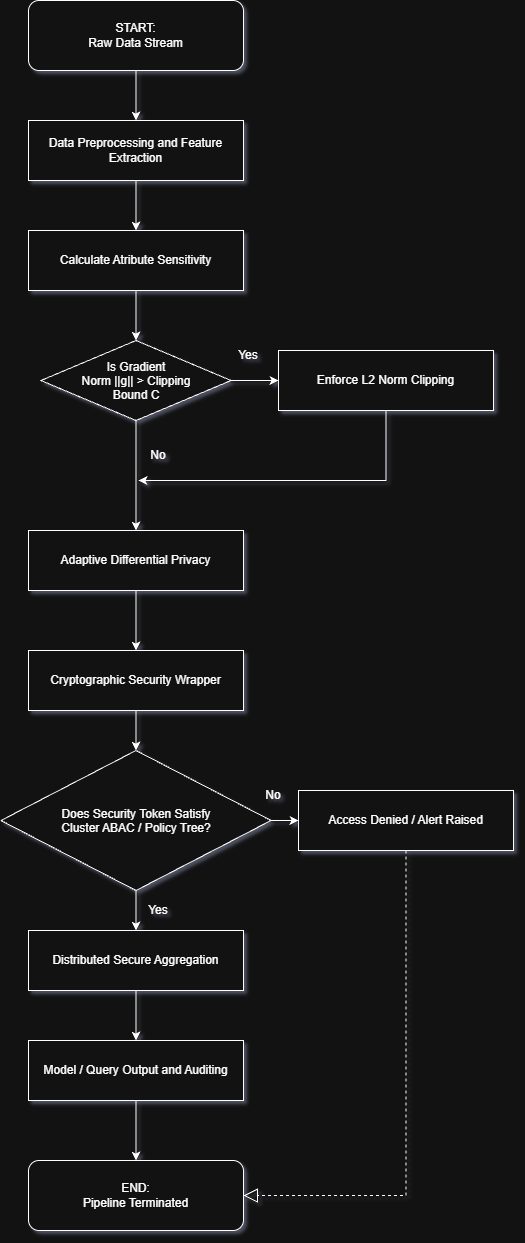

The diagram above was exported from draw.io. Its source (the exported page's mxGraphModel, read from the mxfile embedded in the PNG):
<mxGraphModel dx="691" dy="595" grid="1" gridSize="10" guides="1" tooltips="1" connect="1" arrows="1" fold="1" page="1" pageScale="1" pageWidth="850" pageHeight="1100" math="0" shadow="0">
  <root>
    <mxCell id="0" />
    <mxCell id="1" parent="0" />
    <mxCell id="7SMpLNGTNQnh9bpEyBCa-4" edge="1" parent="1" source="7SMpLNGTNQnh9bpEyBCa-1" style="edgeStyle=orthogonalEdgeStyle;rounded=0;orthogonalLoop=1;jettySize=auto;html=1;entryX=0.5;entryY=0;entryDx=0;entryDy=0;" target="7SMpLNGTNQnh9bpEyBCa-2">
      <mxGeometry relative="1" as="geometry" />
    </mxCell>
    <mxCell id="7SMpLNGTNQnh9bpEyBCa-1" parent="1" style="rounded=1;whiteSpace=wrap;html=1;" value="START:&lt;div&gt;Raw Data Stream&lt;/div&gt;" vertex="1">
      <mxGeometry height="70" width="215" x="330" y="70" as="geometry" />
    </mxCell>
    <mxCell id="7SMpLNGTNQnh9bpEyBCa-7" edge="1" parent="1" source="7SMpLNGTNQnh9bpEyBCa-2" style="edgeStyle=orthogonalEdgeStyle;rounded=0;orthogonalLoop=1;jettySize=auto;html=1;entryX=0.5;entryY=0;entryDx=0;entryDy=0;" target="7SMpLNGTNQnh9bpEyBCa-6">
      <mxGeometry relative="1" as="geometry" />
    </mxCell>
    <mxCell id="7SMpLNGTNQnh9bpEyBCa-2" parent="1" style="rounded=0;whiteSpace=wrap;html=1;" value="Data Preprocessing and Feature Extraction" vertex="1">
      <mxGeometry height="60" width="215" x="330" y="190" as="geometry" />
    </mxCell>
    <mxCell id="7SMpLNGTNQnh9bpEyBCa-15" edge="1" parent="1" source="7SMpLNGTNQnh9bpEyBCa-6" style="edgeStyle=orthogonalEdgeStyle;rounded=0;orthogonalLoop=1;jettySize=auto;html=1;entryX=0.5;entryY=0;entryDx=0;entryDy=0;" target="7SMpLNGTNQnh9bpEyBCa-8">
      <mxGeometry relative="1" as="geometry" />
    </mxCell>
    <mxCell id="7SMpLNGTNQnh9bpEyBCa-6" parent="1" style="rounded=0;whiteSpace=wrap;html=1;" value="Calculate Atribute Sensitivity" vertex="1">
      <mxGeometry height="60" width="215" x="330" y="300" as="geometry" />
    </mxCell>
    <mxCell id="7SMpLNGTNQnh9bpEyBCa-11" edge="1" parent="1" source="7SMpLNGTNQnh9bpEyBCa-8" style="edgeStyle=orthogonalEdgeStyle;rounded=0;orthogonalLoop=1;jettySize=auto;html=1;entryX=0;entryY=0.5;entryDx=0;entryDy=0;" target="7SMpLNGTNQnh9bpEyBCa-10">
      <mxGeometry relative="1" as="geometry" />
    </mxCell>
    <mxCell id="7SMpLNGTNQnh9bpEyBCa-18" edge="1" parent="1" source="7SMpLNGTNQnh9bpEyBCa-8" style="edgeStyle=orthogonalEdgeStyle;rounded=0;orthogonalLoop=1;jettySize=auto;html=1;entryX=0.5;entryY=0;entryDx=0;entryDy=0;" target="7SMpLNGTNQnh9bpEyBCa-17">
      <mxGeometry relative="1" as="geometry" />
    </mxCell>
    <mxCell id="7SMpLNGTNQnh9bpEyBCa-8" parent="1" style="rhombus;whiteSpace=wrap;html=1;shapeInside=1;" value="Is Gradient Norm ||g|| &amp;gt; Clipping Bound C" vertex="1">
      <mxGeometry height="80" width="190" x="342.5" y="410" as="geometry" />
    </mxCell>
    <mxCell id="7SMpLNGTNQnh9bpEyBCa-10" parent="1" style="rounded=0;whiteSpace=wrap;html=1;" value="Enforce L2 Norm Clipping" vertex="1">
      <mxGeometry height="60" width="215" x="580" y="420" as="geometry" />
    </mxCell>
    <mxCell id="7SMpLNGTNQnh9bpEyBCa-12" parent="1" style="text;html=1;whiteSpace=wrap;strokeColor=none;fillColor=none;align=center;verticalAlign=middle;rounded=0;" value="Yes" vertex="1">
      <mxGeometry height="30" width="60" x="520" y="410" as="geometry" />
    </mxCell>
    <mxCell id="7SMpLNGTNQnh9bpEyBCa-23" edge="1" parent="1" source="7SMpLNGTNQnh9bpEyBCa-17" style="edgeStyle=orthogonalEdgeStyle;rounded=0;orthogonalLoop=1;jettySize=auto;html=1;entryX=0.5;entryY=0;entryDx=0;entryDy=0;" target="7SMpLNGTNQnh9bpEyBCa-22">
      <mxGeometry relative="1" as="geometry" />
    </mxCell>
    <mxCell id="7SMpLNGTNQnh9bpEyBCa-17" parent="1" style="rounded=0;whiteSpace=wrap;html=1;" value="Adaptive Differential Privacy" vertex="1">
      <mxGeometry height="60" width="215" x="330" y="600" as="geometry" />
    </mxCell>
    <mxCell id="7SMpLNGTNQnh9bpEyBCa-20" edge="1" parent="1" source="7SMpLNGTNQnh9bpEyBCa-10" style="endArrow=classic;html=1;rounded=0;exitX=0.5;exitY=1;exitDx=0;exitDy=0;" value="">
      <mxGeometry height="50" relative="1" width="50" as="geometry">
        <Array as="points">
          <mxPoint x="687.5" y="550" />
        </Array>
        <mxPoint x="670" y="580" as="sourcePoint" />
        <mxPoint x="440" y="550" as="targetPoint" />
      </mxGeometry>
    </mxCell>
    <mxCell id="7SMpLNGTNQnh9bpEyBCa-21" parent="1" style="text;html=1;whiteSpace=wrap;strokeColor=none;fillColor=none;align=center;verticalAlign=middle;rounded=0;" value="No" vertex="1">
      <mxGeometry height="30" width="60" x="430" y="510" as="geometry" />
    </mxCell>
    <mxCell id="7SMpLNGTNQnh9bpEyBCa-27" edge="1" parent="1" source="7SMpLNGTNQnh9bpEyBCa-22" style="edgeStyle=orthogonalEdgeStyle;rounded=0;orthogonalLoop=1;jettySize=auto;html=1;entryX=0.5;entryY=0;entryDx=0;entryDy=0;" target="7SMpLNGTNQnh9bpEyBCa-25">
      <mxGeometry relative="1" as="geometry" />
    </mxCell>
    <mxCell id="7SMpLNGTNQnh9bpEyBCa-22" parent="1" style="rounded=0;whiteSpace=wrap;html=1;" value="Cryptographic Security Wrapper" vertex="1">
      <mxGeometry height="60" width="215" x="330" y="720" as="geometry" />
    </mxCell>
    <mxCell id="7SMpLNGTNQnh9bpEyBCa-31" edge="1" parent="1" source="7SMpLNGTNQnh9bpEyBCa-25" style="edgeStyle=orthogonalEdgeStyle;rounded=0;orthogonalLoop=1;jettySize=auto;html=1;entryX=0;entryY=0.5;entryDx=0;entryDy=0;" target="7SMpLNGTNQnh9bpEyBCa-29">
      <mxGeometry relative="1" as="geometry" />
    </mxCell>
    <mxCell id="7SMpLNGTNQnh9bpEyBCa-33" edge="1" parent="1" source="7SMpLNGTNQnh9bpEyBCa-25" style="edgeStyle=orthogonalEdgeStyle;rounded=0;orthogonalLoop=1;jettySize=auto;html=1;entryX=0.5;entryY=0;entryDx=0;entryDy=0;" target="7SMpLNGTNQnh9bpEyBCa-32">
      <mxGeometry relative="1" as="geometry" />
    </mxCell>
    <mxCell id="7SMpLNGTNQnh9bpEyBCa-25" parent="1" style="rhombus;whiteSpace=wrap;html=1;shapeInside=1;" value="Does Security Token Satisfy&lt;span style=&quot;background-color: transparent; color: light-dark(rgb(0, 0, 0), rgb(255, 255, 255));&quot;&gt;&lt;br&gt;&lt;/span&gt;&lt;span style=&quot;background-color: transparent; color: light-dark(rgb(0, 0, 0), rgb(255, 255, 255));&quot;&gt;Cluster ABAC / Policy Tree?&lt;/span&gt;" vertex="1">
      <mxGeometry height="140" width="270" x="302.5" y="820" as="geometry" />
    </mxCell>
    <mxCell id="7SMpLNGTNQnh9bpEyBCa-29" parent="1" style="rounded=0;whiteSpace=wrap;html=1;" value="Access Denied / Alert Raised" vertex="1">
      <mxGeometry height="60" width="215" x="600" y="860" as="geometry" />
    </mxCell>
    <mxCell id="7SMpLNGTNQnh9bpEyBCa-30" parent="1" style="text;html=1;whiteSpace=wrap;strokeColor=none;fillColor=none;align=center;verticalAlign=middle;rounded=0;" value="No" vertex="1">
      <mxGeometry height="30" width="60" x="545" y="850" as="geometry" />
    </mxCell>
    <mxCell id="7SMpLNGTNQnh9bpEyBCa-35" edge="1" parent="1" source="7SMpLNGTNQnh9bpEyBCa-32" style="edgeStyle=orthogonalEdgeStyle;rounded=0;orthogonalLoop=1;jettySize=auto;html=1;entryX=0.5;entryY=0;entryDx=0;entryDy=0;" target="7SMpLNGTNQnh9bpEyBCa-34">
      <mxGeometry relative="1" as="geometry" />
    </mxCell>
    <mxCell id="7SMpLNGTNQnh9bpEyBCa-32" parent="1" style="rounded=0;whiteSpace=wrap;html=1;" value="Distributed Secure Aggregation" vertex="1">
      <mxGeometry height="60" width="215" x="330" y="1000" as="geometry" />
    </mxCell>
    <mxCell id="7SMpLNGTNQnh9bpEyBCa-37" edge="1" parent="1" source="7SMpLNGTNQnh9bpEyBCa-34" style="edgeStyle=orthogonalEdgeStyle;rounded=0;orthogonalLoop=1;jettySize=auto;html=1;entryX=0.5;entryY=0;entryDx=0;entryDy=0;" target="7SMpLNGTNQnh9bpEyBCa-36">
      <mxGeometry relative="1" as="geometry" />
    </mxCell>
    <mxCell id="7SMpLNGTNQnh9bpEyBCa-34" parent="1" style="rounded=0;whiteSpace=wrap;html=1;" value="Model / Query Output and Auditing" vertex="1">
      <mxGeometry height="60" width="215" x="330" y="1110" as="geometry" />
    </mxCell>
    <mxCell id="7SMpLNGTNQnh9bpEyBCa-36" parent="1" style="rounded=1;whiteSpace=wrap;html=1;" value="END:&lt;div&gt;Pipeline Terminated&lt;/div&gt;" vertex="1">
      <mxGeometry height="70" width="215" x="330" y="1230" as="geometry" />
    </mxCell>
    <mxCell id="7SMpLNGTNQnh9bpEyBCa-39" edge="1" parent="1" source="7SMpLNGTNQnh9bpEyBCa-29" style="endArrow=block;dashed=1;endFill=0;endSize=12;html=1;rounded=0;exitX=0.5;exitY=1;exitDx=0;exitDy=0;entryX=1;entryY=0.5;entryDx=0;entryDy=0;" target="7SMpLNGTNQnh9bpEyBCa-36" value="">
      <mxGeometry relative="1" width="160" as="geometry">
        <Array as="points">
          <mxPoint x="707.5" y="1265" />
        </Array>
        <mxPoint x="690" y="1090" as="sourcePoint" />
        <mxPoint x="850" y="1090" as="targetPoint" />
      </mxGeometry>
    </mxCell>
    <mxCell id="7SMpLNGTNQnh9bpEyBCa-40" parent="1" style="text;html=1;whiteSpace=wrap;strokeColor=none;fillColor=none;align=center;verticalAlign=middle;rounded=0;" value="Yes" vertex="1">
      <mxGeometry height="30" width="60" x="430" y="965" as="geometry" />
    </mxCell>
  </root>
</mxGraphModel>